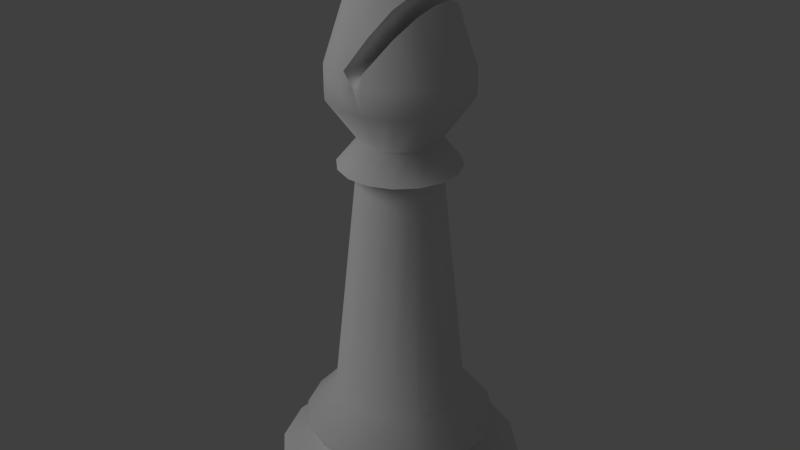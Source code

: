 # Source: bishop.blend  (saved by Blender 2.62.1; exported with 4.5.12 LTS)
import bpy
from mathutils import Matrix  # noqa: F401  (used for matrix-valued properties, if any)

bpy.ops.wm.read_factory_settings(use_empty=True)
scene = bpy.context.scene
scene.name = 'Scene'

# ---- collections
col_collection_1 = bpy.data.collections.new('Collection 1'); scene.collection.children.link(col_collection_1)

# ---- world
world_world = bpy.data.worlds.new('World'); scene.world = world_world
world_world.color = (0.05088, 0.05088, 0.05088)
world_world.use_sun_shadow = False
world_world.sun_shadow_jitter_overblur = 0.0
world_world.cycles.sampling_method = 'MANUAL'
world_world.cycles.sample_map_resolution = 256

# ---- lights
light_point = bpy.data.lights.new('Point', 'POINT')
light_point.transmission_factor = 0.0
light_point.energy = 100.0
light_point.shadow_buffer_clip_start = 0.5
light_point.shadow_soft_size = 1.0
light_point.shadow_maximum_resolution = 0.006
light_point.use_absolute_resolution = True
light_point.cycles.use_multiple_importance_sampling = False

# ---- meshes
me_bishop = bpy.data.meshes.new('Bishop')
me_bishop.from_pydata([(0.09219, 0.01834, 0.5904), (0.09219, -0.01834, 0.5904), (0.09219, -0.01834, 0.5561), (0.09219, 0.01834, 0.5561), (0.07815, -0.05222, 0.5904), (0.07815, -0.05222, 0.5561), (0.0513, -0.01021, 0.4984), (0.0513, 0.01021, 0.4984), (0.07815, 0.05222, 0.5904), (0.07815, 0.05222, 0.5561), (0.06531, 0.01299, 0.676), (0.06531, -0.01299, 0.676), (0.05222, -0.07816, 0.5904), (0.05222, -0.07815, 0.5561), (0.04349, -0.02906, 0.4984), (0.05723, -0.03824, 0.6691), (0.06173, -0.02164, 0.676), (0.08715, -0.01733, 0.1341), (0.08715, 0.01733, 0.1341), (0.04349, 0.02906, 0.4984), (0.05222, 0.07815, 0.5561), (0.05222, 0.07815, 0.5904), (0.05723, 0.03824, 0.6691), (0.06173, 0.02164, 0.676), (0.06324, 0.01258, 0.6784), (0.06324, -0.01258, 0.6784), (0.01834, -0.09219, 0.5904), (0.01834, -0.09219, 0.5561), (0.02906, -0.04349, 0.4984), (0.04235, -0.06338, 0.646), (0.07388, -0.04936, 0.1341), (0.1283, -0.02552, 0.08744), (0.1283, 0.02552, 0.08744), (0.07388, 0.04936, 0.1341), (0.02906, 0.04349, 0.4984), (0.04235, 0.06338, 0.646), (0.01834, 0.09219, 0.5561), (0.01834, 0.09219, 0.5904), (0.005103, -0.09219, 0.5904), (-0.01834, -0.09219, 0.5904), (-0.01834, -0.09219, 0.5561), (0.006562, -0.09219, 0.5904), (0.006053, -0.09219, 0.5896), (0.01021, -0.0513, 0.4984), (0.0173, -0.08696, 0.6071), (0.04936, -0.07388, 0.1341), (0.1088, -0.07268, 0.08744), (0.1088, 0.07268, 0.08744), (0.1277, -0.02541, 0.08351), (0.1277, 0.02541, 0.08351), (0.04937, 0.07388, 0.1341), (0.01021, 0.0513, 0.4984), (0.0173, 0.08696, 0.6071), (-0.01834, 0.09219, 0.5561), (-0.01834, 0.09219, 0.5904), (0.005103, 0.09219, 0.5904), (0.006562, 0.09219, 0.5904), (0.006053, 0.09219, 0.5896), (-0.05222, -0.07816, 0.5904), (-0.05222, -0.07815, 0.5561), (-0.01021, -0.0513, 0.4984), (-0.0117, -0.0878, 0.6044), (-0.013, -0.06532, 0.676), (0.01299, -0.06532, 0.676), (0.01489, -0.07485, 0.6457), (0.01733, -0.08715, 0.1341), (0.07268, -0.1088, 0.08744), (0.1083, -0.07236, 0.08351), (0.07268, 0.1088, 0.08744), (0.1083, 0.07236, 0.08351), (0.09902, -0.0197, 0.06066), (0.09902, 0.0197, 0.06066), (0.01733, 0.08715, 0.1341), (-0.01021, 0.0513, 0.4984), (-0.05222, 0.07815, 0.5561), (-0.05222, 0.07815, 0.5904), (-0.0117, 0.0878, 0.6044), (-0.01299, 0.06531, 0.676), (0.01299, 0.06531, 0.676), (0.01489, 0.07485, 0.6457), (-0.07816, -0.05222, 0.5904), (-0.07815, -0.05222, 0.5561), (-0.02906, -0.04349, 0.4984), (-0.037, -0.05537, 0.676), (-0.01733, -0.08715, 0.1341), (0.0, 0.0, 0.75), (0.03446, -0.05642, 0.676), (0.02552, -0.1283, 0.08744), (0.07236, -0.1083, 0.08351), (0.08394, -0.05609, 0.06066), (0.02552, 0.1283, 0.08744), (0.07236, 0.1083, 0.08351), (0.08394, 0.05609, 0.06066), (0.1012, -0.02014, 0.05317), (0.1012, 0.02014, 0.05317), (-0.01733, 0.08715, 0.1341), (-0.02906, 0.04349, 0.4984), (-0.07815, 0.05222, 0.5561), (-0.07816, 0.05222, 0.5904), (-0.037, 0.05537, 0.676), (0.03446, 0.05642, 0.676), (-0.09219, -0.01834, 0.5904), (-0.09219, -0.01834, 0.5561), (-0.04349, -0.02906, 0.4984), (-0.05538, -0.037, 0.676), (-0.04937, -0.07388, 0.1341), (-0.02552, -0.1283, 0.08744), (0.03589, -0.05372, 0.6783), (0.02541, -0.1277, 0.08351), (0.05609, -0.08394, 0.06066), (0.08583, -0.05735, 0.05317), (-0.02552, 0.1283, 0.08744), (0.02541, 0.1277, 0.08351), (0.05609, 0.08394, 0.06066), (0.08583, 0.05735, 0.05317), (0.1603, -0.03189, 0.03068), (0.1603, 0.03189, 0.03068), (-0.04936, 0.07388, 0.1341), (-0.04349, 0.02906, 0.4984), (-0.09219, 0.01834, 0.5561), (-0.09219, 0.01834, 0.5904), (-0.05538, 0.037, 0.676), (0.03589, 0.05371, 0.6783), (-0.0513, -0.01021, 0.4984), (-0.06532, -0.01299, 0.676), (-0.07388, -0.04936, 0.1341), (-0.07268, -0.1088, 0.08744), (-0.02541, -0.1277, 0.08351), (0.04413, -0.02949, 0.6911), (0.0197, -0.09902, 0.06066), (0.05735, -0.08583, 0.05317), (0.1359, -0.09082, 0.03068), (-0.07268, 0.1088, 0.08744), (-0.02541, 0.1277, 0.08351), (0.0197, 0.09902, 0.06066), (0.05735, 0.08583, 0.05317), (0.1359, 0.09082, 0.03068), (0.165, -0.03282, 0.0256), (0.165, 0.03282, 0.0256), (-0.07388, 0.04937, 0.1341), (-0.0513, 0.01021, 0.4984), (-0.06532, 0.01299, 0.676), (0.04413, 0.02949, 0.6911), (-0.08715, -0.01733, 0.1341), (-0.1088, -0.07268, 0.08744), (-0.07236, -0.1083, 0.08351), (-0.0197, -0.09902, 0.06066), (0.04748, -0.009446, 0.6962), (0.02014, -0.1012, 0.05317), (0.09082, -0.1359, 0.03068), (0.1399, -0.09346, 0.0256), (-0.1088, 0.07268, 0.08744), (-0.07236, 0.1083, 0.08351), (-0.0197, 0.09902, 0.06066), (0.02014, 0.1012, 0.05317), (0.09082, 0.1359, 0.03068), (0.1399, 0.09346, 0.0256), (0.165, 0.03282, 0.003613), (0.165, -0.03282, 0.003613), (-0.08715, 0.01733, 0.1341), (0.04748, 0.009443, 0.6962), (-0.1283, -0.02552, 0.08744), (-0.1083, -0.07236, 0.08351), (-0.05609, -0.08394, 0.06066), (-0.02014, -0.1012, 0.05317), (0.03189, -0.1603, 0.03068), (0.09346, -0.1399, 0.0256), (0.1399, -0.09346, 0.003613), (-0.1283, 0.02552, 0.08744), (-0.1083, 0.07236, 0.08351), (-0.05609, 0.08394, 0.06066), (-0.02014, 0.1012, 0.05317), (0.03189, 0.1603, 0.03068), (0.09347, 0.1399, 0.0256), (0.1399, 0.09346, 0.003613), (0.165, 0.03282, 0.0), (0.165, -0.03282, 0.0), (-0.1277, -0.02541, 0.08351), (-0.08394, -0.05609, 0.06066), (-0.05735, -0.08583, 0.05317), (-0.03189, -0.1603, 0.03068), (0.03282, -0.165, 0.0256), (0.09346, -0.1399, 0.003613), (0.1399, -0.09346, 0.0), (-0.1277, 0.02541, 0.08351), (-0.08394, 0.05609, 0.06066), (-0.05735, 0.08583, 0.05317), (-0.03189, 0.1603, 0.03068), (0.03282, 0.165, 0.0256), (0.09347, 0.1399, 0.003613), (0.1399, 0.09346, 0.0), (7.521e-08, 7.938e-08, 0.0), (-0.09902, -0.0197, 0.06066), (-0.08583, -0.05735, 0.05317), (-0.09082, -0.1359, 0.03068), (-0.03282, -0.165, 0.0256), (0.03282, -0.165, 0.003613), (0.09346, -0.1399, 0.0), (-0.09902, 0.0197, 0.06066), (-0.08583, 0.05735, 0.05317), (-0.09082, 0.1359, 0.03068), (-0.03282, 0.165, 0.0256), (0.03282, 0.165, 0.003613), (0.09347, 0.1399, 0.0), (-0.1012, -0.02014, 0.05317), (-0.1359, -0.09082, 0.03068), (-0.09347, -0.1399, 0.0256), (-0.03282, -0.165, 0.003613), (0.03282, -0.165, 0.0), (-0.1012, 0.02014, 0.05317), (-0.1359, 0.09082, 0.03068), (-0.09346, 0.1399, 0.0256), (-0.03282, 0.165, 0.003613), (0.03282, 0.165, 0.0), (-0.1603, -0.03189, 0.03068), (-0.1399, -0.09346, 0.0256), (-0.09347, -0.1399, 0.003613), (-0.03282, -0.165, 0.0), (-0.1603, 0.03189, 0.03068), (-0.1399, 0.09347, 0.0256), (-0.09346, 0.1399, 0.003613), (-0.03282, 0.165, 0.0), (-0.165, -0.03282, 0.0256), (-0.1399, -0.09346, 0.003613), (-0.09347, -0.1399, 0.0), (-0.165, 0.03282, 0.0256), (-0.1399, 0.09347, 0.003613), (-0.09346, 0.1399, 0.0), (-0.165, -0.03282, 0.003613), (-0.1399, -0.09346, 0.0), (-0.165, 0.03282, 0.003613), (-0.1399, 0.09347, 0.0), (-0.165, -0.03282, 0.0), (-0.165, 0.03282, 0.0), (0.01136, -0.01785, 0.7217), (-0.01286, 0.0184, 0.7208), (0.01522, -0.003139, 0.7288), (0.01136, 0.01785, 0.7217), (-0.004879, -0.0217, 0.7208), (-0.01896, 0.01229, 0.7208), (-0.01896, -0.01229, 0.7208), (0.0141, -0.0098, 0.7267), (0.01522, 0.003138, 0.7288), (0.0141, 0.009799, 0.7267), (0.003755, 0.0217, 0.7208), (-0.02227, 0.004316, 0.7208), (0.003755, -0.0217, 0.7208), (-0.01286, -0.0184, 0.7208), (-0.004879, 0.0217, 0.7208), (-0.02227, -0.004318, 0.7208), (-0.02729, -0.02033, 0.7354), (-0.02729, 0.02033, 0.7354), (0.02286, 0.02951, 0.7358), (-0.01719, -0.03042, 0.7354), (0.01028, -0.03589, 0.7354), (0.01028, 0.03589, 0.7354), (-0.004001, -0.03589, 0.7354), (0.02739, 0.0162, 0.7384), (0.02922, 0.005189, 0.7394), (0.02739, -0.0162, 0.7384), (-0.03275, -0.007138, 0.7354), (-0.03275, 0.007138, 0.7354), (0.02922, -0.005189, 0.7394), (-0.01719, 0.03042, 0.7354), (0.02286, -0.02951, 0.7358), (-0.004001, 0.03589, 0.7354), (-0.01579, -0.07941, 0.4636), (-0.07941, 0.01579, 0.4636), (0.06732, 0.04498, 0.4636), (0.04498, 0.06732, 0.4636), (-0.06732, 0.04498, 0.4636), (0.04498, -0.06732, 0.4636), (0.07941, 0.01579, 0.4636), (0.01579, -0.07941, 0.4636), (0.01579, 0.07941, 0.4636), (0.06732, -0.04498, 0.4636), (-0.04498, 0.06732, 0.4636), (-0.06732, -0.04498, 0.4636), (-0.01579, 0.07941, 0.4636), (-0.04498, -0.06732, 0.4636), (0.07941, -0.01579, 0.4636), (-0.07941, -0.01579, 0.4636), (-0.04548, -0.03039, 0.4636), (-0.03039, 0.04548, 0.4636), (0.04548, -0.03039, 0.4636), (0.01067, 0.05364, 0.4636), (-0.05364, -0.01067, 0.4636), (0.05364, -0.01067, 0.4636), (-0.03039, -0.04548, 0.4636), (-0.01067, 0.05364, 0.4636), (0.03039, 0.04548, 0.4636), (0.04548, 0.03039, 0.4636), (-0.05364, 0.01067, 0.4636), (-0.01067, -0.05364, 0.4636), (0.01067, -0.05364, 0.4636), (0.05364, 0.01067, 0.4636), (0.03039, -0.04548, 0.4636), (-0.04548, 0.03039, 0.4636)], [], [(232, 228, 230, 233), (12, 26, 27, 13), (1, 4, 5, 2), (2, 3, 0, 1), (39, 58, 59, 40), (233, 231, 191, 232), (14, 28, 271, 275), (26, 41, 42, 27), (98, 97, 119, 120), (101, 102, 81, 80), (114, 136, 155, 135), (120, 119, 102, 101), (30, 17, 287, 284), (21, 20, 36, 37), (56, 57, 42, 44), (54, 53, 74, 75), (61, 42, 57, 55), (115, 116, 94, 93), (176, 158, 167, 183), (9, 3, 7, 19), (3, 9, 8, 0), (109, 130, 110, 89), (217, 207, 216, 224), (197, 182, 196, 208), (183, 167, 182, 197), (277, 103, 123, 281), (233, 230, 226, 231), (229, 223, 228, 232), (224, 216, 223, 229), (195, 180, 194, 206), (213, 202, 189, 203), (227, 220, 212, 221), (231, 226, 220, 227), (4, 12, 13, 5), (20, 21, 8, 9), (28, 43, 273, 271), (174, 190, 203, 189), (103, 82, 59, 81), (50, 72, 285, 290), (17, 18, 295, 287), (288, 105, 84, 293), (279, 82, 103, 277), (13, 27, 43, 28), (14, 6, 2, 5), (6, 7, 3, 2), (193, 179, 163, 178), (102, 123, 103, 81), (82, 60, 40, 59), (60, 43, 27, 40), (74, 96, 118, 97), (119, 140, 123, 102), (212, 201, 188, 202), (97, 118, 140, 119), (167, 150, 166, 182), (71, 94, 114, 92), (20, 34, 51, 36), (36, 51, 73, 53), (113, 92, 114, 135), (148, 130, 109, 129), (110, 93, 70, 89), (93, 94, 71, 70), (172, 187, 171, 154), (204, 193, 178, 192), (164, 146, 163, 179), (148, 129, 146, 164), (159, 143, 286, 292), (153, 171, 186, 170), (209, 198, 185, 199), (209, 204, 192, 198), (28, 14, 5, 13), (216, 206, 215, 223), (135, 154, 134, 113), (154, 171, 153, 134), (214, 204, 209, 218), (269, 34, 19, 268), (268, 19, 7, 272), (84, 65, 294, 293), (96, 73, 278, 276), (139, 159, 292, 297), (156, 173, 155, 136), (72, 95, 289, 285), (131, 150, 137, 115), (117, 139, 297, 283), (58, 80, 81, 59), (138, 116, 115, 137), (57, 56, 37, 36), (215, 206, 194, 205), (180, 195, 181, 165), (181, 166, 149, 165), (175, 157, 158, 176), (200, 211, 219, 210), (222, 214, 218, 225), (222, 215, 205, 214), (173, 188, 172, 155), (187, 201, 211, 200), (75, 74, 97, 98), (172, 188, 201, 187), (170, 186, 199, 185), (158, 137, 150, 167), (188, 173, 189, 202), (136, 114, 94, 116), (173, 156, 174, 189), (181, 195, 207, 196), (150, 131, 149, 166), (182, 166, 181, 196), (207, 195, 206, 216), (174, 156, 138, 157), (53, 73, 96, 74), (220, 211, 201, 212), (165, 148, 164, 180), (230, 225, 219, 226), (219, 211, 220, 226), (138, 156, 136, 116), (157, 138, 137, 158), (131, 115, 93, 110), (71, 92, 69, 49), (228, 222, 225, 230), (225, 218, 210, 219), (194, 180, 164, 179), (165, 149, 130, 148), (149, 131, 110, 130), (223, 215, 222, 228), (210, 218, 209, 199), (205, 193, 204, 214), (194, 179, 193, 205), (208, 196, 207, 217), (172, 154, 135, 155), (187, 200, 186, 171), (200, 210, 199, 186), (48, 49, 32, 31), (67, 48, 31, 46), (88, 67, 46, 66), (88, 66, 87, 108), (108, 87, 106, 127), (126, 145, 127, 106), (145, 126, 144, 162), (162, 144, 161, 177), (184, 177, 161, 168), (151, 169, 184, 168), (169, 151, 132, 152), (152, 132, 111, 133), (133, 111, 90, 112), (91, 112, 90, 68), (91, 68, 47, 69), (47, 33, 18, 32), (69, 47, 32, 49), (70, 71, 49, 48), (70, 48, 67, 89), (89, 67, 88, 109), (129, 109, 88, 108), (146, 129, 108, 127), (146, 127, 145, 163), (178, 163, 145, 162), (192, 178, 162, 177), (198, 192, 177, 184), (185, 198, 184, 169), (185, 169, 152, 170), (153, 170, 152, 133), (153, 133, 112, 134), (113, 134, 112, 91), (92, 113, 91, 69), (33, 47, 68, 50), (46, 30, 45, 66), (87, 65, 84, 106), (126, 106, 84, 105), (132, 117, 95, 111), (151, 168, 159, 139), (32, 18, 17, 31), (87, 66, 45, 65), (144, 125, 143, 161), (161, 143, 159, 168), (132, 151, 139, 117), (126, 105, 125, 144), (68, 90, 72, 50), (90, 111, 95, 72), (46, 31, 17, 30), (10, 24, 25, 11), (176, 183, 191, 175), (231, 227, 191), (229, 232, 191, 224), (190, 175, 191), (15, 4, 1, 11), (190, 191, 213, 203), (0, 8, 22, 10), (217, 224, 191, 208), (256, 254, 85), (252, 255, 85, 257), (259, 262, 85), (16, 11, 25), (262, 258, 85), (64, 63, 62, 61), (258, 257, 85), (10, 23, 24), (221, 212, 202, 213), (255, 265, 85), (265, 263, 85), (263, 251, 85), (251, 261, 85), (261, 260, 85), (260, 250, 85), (250, 253, 85), (253, 256, 85), (4, 15, 29, 12), (62, 39, 61), (39, 38, 61), (41, 26, 44), (10, 11, 1, 0), (8, 21, 35, 22), (79, 76, 77, 78), (121, 99, 75, 98), (76, 54, 77), (76, 55, 54), (52, 37, 56), (101, 124, 141, 120), (58, 83, 104, 80), (157, 175, 190, 174), (80, 104, 124, 101), (99, 77, 54, 75), (98, 120, 141, 121), (39, 62, 83, 58), (23, 52, 56, 44), (9, 19, 34, 20), (12, 29, 44, 26), (53, 54, 55, 36), (63, 64, 86), (52, 35, 21, 37), (79, 78, 100), (79, 100, 86, 64), (128, 122, 142), (147, 142, 160), (86, 122, 107), (79, 64, 61, 76), (62, 63, 246, 238), (23, 16, 25), (25, 24, 23), (52, 23, 35), (16, 29, 15), (197, 208, 191, 183), (23, 22, 35), (254, 264, 259, 85), (42, 61, 38), (221, 213, 191, 227), (55, 76, 61), (234, 107, 128, 241), (241, 128, 147, 236), (236, 147, 160, 242), (160, 142, 243, 242), (142, 122, 237, 243), (122, 78, 244, 237), (244, 78, 77, 248), (248, 77, 99, 235), (235, 99, 121, 239), (239, 121, 141, 245), (141, 124, 249, 245), (124, 104, 240, 249), (104, 83, 247, 240), (83, 62, 238, 247), (63, 107, 234, 246), (235, 239, 251, 263), (244, 248, 265, 255), (257, 243, 237, 252), (254, 246, 234, 264), (241, 236, 262, 259), (239, 245, 261, 251), (248, 235, 263, 265), (250, 240, 247, 253), (260, 249, 240, 250), (256, 238, 246, 254), (237, 244, 255, 252), (262, 236, 242, 258), (245, 249, 260, 261), (253, 247, 238, 256), (258, 242, 243, 257), (234, 241, 259, 264), (65, 45, 296, 294), (6, 14, 275, 280), (60, 82, 279, 266), (272, 7, 6, 280), (286, 143, 125, 282), (274, 51, 34, 269), (281, 123, 140, 267), (43, 60, 266, 273), (18, 33, 291, 295), (125, 105, 288, 282), (291, 33, 50, 290), (140, 118, 270, 267), (73, 51, 274, 278), (95, 117, 283, 289), (45, 30, 284, 296), (118, 96, 276, 270), (268, 272, 295, 291), (36, 55, 57), (277, 281, 286, 282), (272, 280, 287, 295), (297, 270, 276, 283), (274, 269, 290, 285), (279, 277, 282, 288), (289, 278, 274, 285), (287, 280, 275, 284), (292, 267, 270, 297), (283, 276, 278, 289), (296, 271, 273, 294), (281, 267, 292, 286), (293, 266, 279, 288), (275, 271, 296, 284), (269, 268, 291, 290), (294, 273, 266, 293), (38, 27, 42), (15, 11, 16), (10, 22, 23), (122, 128, 107), (142, 147, 128), (122, 86, 100), (16, 23, 44), (29, 16, 44), (44, 42, 41), (78, 122, 100), (107, 63, 86), (38, 39, 40, 27)])
me_bishop.polygons.foreach_set('use_smooth', [True] * 319)
_k = set([(15, 16), (15, 29), (16, 25), (22, 23), (22, 35), (23, 24), (24, 25), (29, 44), (35, 52), (38, 61), (41, 44), (48, 49), (48, 67), (49, 69), (61, 64), (64, 86), (67, 88), (69, 91), (79, 100), (86, 107), (88, 108), (91, 112), (100, 122), (107, 128), (108, 127), (112, 133), (122, 142), (127, 145), (128, 147), (133, 152), (142, 160), (145, 162), (147, 160), (152, 169), (162, 177), (169, 184), (175, 176), (175, 190), (176, 183), (177, 184), (183, 197), (190, 203), (197, 208), (203, 213), (208, 217), (213, 221), (217, 224), (221, 227), (224, 229), (227, 231), (229, 232), (231, 233), (232, 233), (234, 241), (234, 246), (235, 239), (235, 248), (236, 241), (236, 242), (237, 243), (237, 244), (238, 246), (238, 247), (239, 245), (240, 247), (240, 249), (242, 243), (244, 248), (245, 249), (266, 273), (266, 279), (267, 270), (267, 281), (268, 269), (268, 272), (269, 274), (270, 276), (271, 273), (271, 275), (272, 280), (274, 278), (275, 280), (276, 278), (277, 279), (277, 281), (282, 286), (282, 288), (283, 289), (283, 297), (284, 287), (284, 296), (285, 289), (285, 290), (286, 292), (287, 295), (288, 293), (290, 291), (291, 295), (292, 297), (293, 294), (294, 296)])
me_bishop.attributes.new('sharp_edge', 'BOOLEAN', 'EDGE').data.foreach_set('value', [ (min(e.vertices), max(e.vertices)) in _k for e in me_bishop.edges])
_uv = me_bishop.uv_layers.new(name='UVMap')
_uv.uv.foreach_set('vector', [0.9636, 0.2165, 0.9602, 0.2165, 0.96, 0.15, 0.9634, 0.15, 0.8585, 0.7429, 0.8264, 0.7299, 0.8381, 0.6973, 0.8701, 0.7103, 0.07114, 0.7777, 0.03792, 0.7868, 0.02639, 0.7546, 0.05961, 0.7455, 0.05961, 0.7455, 0.09461, 0.733, 0.1061, 0.7652, 0.07114, 0.7777, 0.7914, 0.7174, 0.7587, 0.7074, 0.7704, 0.6748, 0.8031, 0.6848, 0.2005, 0.3345, 0.134, 0.3345, 0.1673, 0.1673, 0.262, 0.309, 0.3476, 0.7575, 0.3348, 0.7428, 0.3659, 0.7188, 0.3857, 0.7415, 0.8264, 0.7299, 0.8152, 0.7259, 0.815, 0.7249, 0.8381, 0.6973, 0.4196, 0.7771, 0.4114, 0.7461, 0.4431, 0.7319, 0.4514, 0.763, 0.4873, 0.7534, 0.479, 0.7223, 0.5136, 0.7188, 0.5219, 0.7498, 0.5209, 0.2209, 0.5763, 0.255, 0.5361, 0.3006, 0.4955, 0.2497, 0.4514, 0.763, 0.4431, 0.7319, 0.479, 0.7223, 0.4873, 0.7534, 0.0, 0.3348, 0.03248, 0.3372, 0.04022, 0.6592, 0.02023, 0.6577, 0.8585, 0.4386, 0.8701, 0.4712, 0.8381, 0.4843, 0.8264, 0.4517, 0.9985, 0.5908, 0.9994, 0.5908, 1.0, 0.7777, 0.9793, 0.7724, 0.7914, 0.4642, 0.8031, 0.4967, 0.7704, 0.5067, 0.7587, 0.4741, 0.2183, 0.7352, 0.2413, 0.7308, 0.2407, 0.9177, 0.2395, 0.9177, 0.5984, 0.1307, 0.5982, 0.1954, 0.5348, 0.1833, 0.5349, 0.1424, 0.9722, 0.4627, 0.9686, 0.4627, 0.9731, 0.4012, 0.9767, 0.4012, 0.1261, 0.7189, 0.09461, 0.733, 0.06492, 0.6744, 0.08242, 0.6666, 0.09461, 0.733, 0.1261, 0.7189, 0.1376, 0.7512, 0.1061, 0.7652, 0.98, 0.5603, 0.9877, 0.5614, 0.9852, 0.5908, 0.9775, 0.589, 0.998, 0.1492, 0.9943, 0.1491, 0.9916, 0.08803, 0.9952, 0.08804, 0.995, 0.2775, 0.9913, 0.2775, 0.9942, 0.2157, 0.9979, 0.2157, 0.9897, 0.3252, 0.986, 0.3252, 0.9913, 0.2775, 0.995, 0.2775, 0.9421, 0.5681, 0.9002, 0.5521, 0.9032, 0.533, 0.9467, 0.5385, 0.9634, 0.15, 0.96, 0.15, 0.95, 0.08856, 0.9534, 0.08855, 0.954, 0.278, 0.9506, 0.278, 0.9602, 0.2165, 0.9636, 0.2165, 0.9952, 0.08804, 0.9916, 0.08803, 0.9865, 0.04165, 0.9901, 0.04166, 0.9722, 0.1491, 0.9665, 0.1501, 0.9639, 0.09069, 0.9695, 0.08797, 0.151, 0.444, 0.1474, 0.444, 0.1445, 0.3822, 0.1481, 0.3822, 0.1484, 0.5717, 0.1447, 0.5717, 0.1475, 0.5106, 0.1511, 0.5106, 0.1432, 0.6181, 0.1396, 0.6181, 0.1447, 0.5717, 0.1484, 0.5717, 0.8826, 0.7546, 0.8585, 0.7429, 0.8701, 0.7103, 0.8943, 0.722, 0.8701, 0.4712, 0.8585, 0.4386, 0.8826, 0.4269, 0.8943, 0.4595, 0.8667, 0.6516, 0.8489, 0.6443, 0.8668, 0.6101, 0.8943, 0.6214, 0.1392, 0.3345, 0.1428, 0.3345, 0.1481, 0.3822, 0.1445, 0.3822, 0.2006, 0.8395, 0.2153, 0.8541, 0.1919, 0.8893, 0.1655, 0.8631, 0.3094, 0.671, 0.2768, 0.6737, 0.2572, 0.3385, 0.2772, 0.3368, 0.03248, 0.3372, 0.06762, 0.3371, 0.06185, 0.6591, 0.04022, 0.6592, 0.6145, 0.7169, 0.6082, 0.3813, 0.6405, 0.381, 0.6344, 0.7167, 0.9335, 0.5908, 0.8946, 0.5667, 0.9002, 0.5521, 0.9421, 0.5681, 0.8701, 0.7103, 0.8381, 0.6973, 0.8489, 0.6443, 0.8667, 0.6516, 0.02695, 0.6865, 0.04544, 0.6814, 0.05961, 0.7455, 0.02639, 0.7546, 0.04544, 0.6814, 0.06492, 0.6744, 0.09461, 0.733, 0.05961, 0.7455, 0.8831, 0.2416, 0.872, 0.2706, 0.8645, 0.2687, 0.8753, 0.2404, 0.1512, 0.8288, 0.1926, 0.8204, 0.2006, 0.8395, 0.1655, 0.8631, 0.8112, 0.6318, 0.8294, 0.6374, 0.8031, 0.6848, 0.7704, 0.6748, 0.8294, 0.6374, 0.8489, 0.6443, 0.8381, 0.6973, 0.8031, 0.6848, 0.1914, 0.7308, 0.215, 0.7659, 0.2004, 0.7806, 0.1652, 0.7572, 0.1511, 0.7916, 0.1926, 0.7997, 0.1926, 0.8204, 0.1512, 0.8288, 0.1475, 0.5106, 0.1253, 0.5106, 0.1252, 0.4441, 0.1474, 0.444, 0.1652, 0.7572, 0.2004, 0.7806, 0.1926, 0.7997, 0.1511, 0.7916, 0.986, 0.3252, 0.9639, 0.3251, 0.9692, 0.2774, 0.9913, 0.2775, 0.711, 0.7997, 0.7181, 0.8001, 0.7211, 0.8378, 0.714, 0.8366, 0.8701, 0.4712, 0.8667, 0.5299, 0.8489, 0.5372, 0.8381, 0.4843, 0.8381, 0.4843, 0.8489, 0.5372, 0.8294, 0.5442, 0.8031, 0.4967, 0.7247, 0.752, 0.7222, 0.7233, 0.73, 0.7215, 0.7325, 0.7509, 0.9886, 0.5235, 0.9877, 0.5614, 0.98, 0.5603, 0.9808, 0.5232, 0.7207, 0.7215, 0.718, 0.7593, 0.7109, 0.7597, 0.7136, 0.7228, 0.718, 0.7593, 0.7181, 0.8001, 0.711, 0.7997, 0.7109, 0.7597, 0.4836, 0.3252, 0.4268, 0.325, 0.4265, 0.2651, 0.4624, 0.2653, 0.889, 0.2039, 0.8831, 0.2416, 0.8753, 0.2404, 0.8811, 0.2035, 0.9877, 0.4826, 0.9799, 0.4833, 0.9773, 0.4467, 0.9851, 0.4452, 0.9886, 0.5235, 0.9808, 0.5232, 0.9799, 0.4833, 0.9877, 0.4826, 0.4332, 0.3989, 0.4675, 0.3914, 0.5294, 0.7068, 0.5082, 0.7114, 0.7246, 0.829, 0.7324, 0.8297, 0.7298, 0.8671, 0.7221, 0.8656, 0.8888, 0.1631, 0.881, 0.1636, 0.875, 0.1267, 0.8827, 0.1254, 0.8888, 0.1631, 0.889, 0.2039, 0.8811, 0.2035, 0.881, 0.1636, 0.01226, 0.6889, 0.02695, 0.6865, 0.02639, 0.7546, 0.0, 0.7589, 0.9916, 0.08803, 0.9695, 0.08797, 0.9643, 0.04158, 0.9865, 0.04165, 0.7325, 0.7509, 0.7333, 0.7889, 0.7255, 0.7891, 0.7247, 0.752, 0.7333, 0.7889, 0.7324, 0.8297, 0.7246, 0.829, 0.7255, 0.7891, 0.9331, 0.2157, 0.889, 0.2039, 0.8888, 0.1631, 0.9329, 0.151, 0.3655, 0.8552, 0.3345, 0.831, 0.3474, 0.8164, 0.3854, 0.8327, 0.3854, 0.8327, 0.3474, 0.8164, 0.3544, 0.7973, 0.3963, 0.8031, 0.6405, 0.381, 0.6756, 0.3824, 0.656, 0.7176, 0.6344, 0.7167, 0.8112, 0.5497, 0.8294, 0.5442, 0.8366, 0.5822, 0.8084, 0.5908, 0.4025, 0.4108, 0.4332, 0.3989, 0.5082, 0.7114, 0.4894, 0.7188, 0.5823, 0.2577, 0.5409, 0.3047, 0.5361, 0.3006, 0.5763, 0.255, 0.2768, 0.6737, 0.2417, 0.675, 0.2355, 0.3393, 0.2572, 0.3385, 0.5769, 0.07092, 0.5829, 0.06825, 0.605, 0.1298, 0.5984, 0.1307, 0.2094, 0.6748, 0.1848, 0.673, 0.2005, 0.338, 0.2157, 0.3392, 0.7587, 0.7074, 0.7333, 0.7015, 0.745, 0.6689, 0.7704, 0.6748, 0.6048, 0.1963, 0.5982, 0.1954, 0.5984, 0.1307, 0.605, 0.1298, 0.815, 0.4566, 0.8152, 0.4557, 0.8264, 0.4517, 0.8381, 0.4843, 0.9301, 0.2781, 0.9121, 0.3252, 0.9063, 0.3212, 0.9237, 0.2754, 0.9665, 0.1501, 0.9722, 0.1491, 0.9721, 0.2156, 0.9664, 0.2147, 0.9721, 0.2156, 0.9692, 0.2774, 0.9636, 0.2748, 0.9664, 0.2147, 0.9724, 0.5292, 0.9688, 0.5292, 0.9686, 0.4627, 0.9722, 0.4627, 0.9054, 0.04566, 0.9112, 0.04163, 0.9295, 0.08863, 0.9232, 0.09133, 0.9397, 0.2166, 0.9331, 0.2157, 0.9329, 0.151, 0.9395, 0.1501, 0.9397, 0.2166, 0.9301, 0.2781, 0.9237, 0.2754, 0.9331, 0.2157, 0.1223, 0.3823, 0.1252, 0.4441, 0.1196, 0.445, 0.1167, 0.3849, 0.1197, 0.5097, 0.1253, 0.5106, 0.1226, 0.5718, 0.117, 0.569, 0.7587, 0.4741, 0.7704, 0.5067, 0.745, 0.5127, 0.7333, 0.4801, 0.1196, 0.445, 0.1252, 0.4441, 0.1253, 0.5106, 0.1197, 0.5097, 0.864, 0.09848, 0.8715, 0.09654, 0.8827, 0.1254, 0.875, 0.1267, 0.9686, 0.4627, 0.9467, 0.4628, 0.9512, 0.4013, 0.9731, 0.4012, 0.1252, 0.4441, 0.1223, 0.3823, 0.1445, 0.3822, 0.1474, 0.444, 0.5763, 0.255, 0.5209, 0.2209, 0.5348, 0.1833, 0.5982, 0.1954, 0.1223, 0.3823, 0.117, 0.3346, 0.1392, 0.3345, 0.1445, 0.3822, 0.9721, 0.2156, 0.9722, 0.1491, 0.9943, 0.1491, 0.9942, 0.2157, 0.5829, 0.06825, 0.5769, 0.07092, 0.5369, 0.02508, 0.5417, 0.02108, 0.9913, 0.2775, 0.9692, 0.2774, 0.9721, 0.2156, 0.9942, 0.2157, 0.9943, 0.1491, 0.9722, 0.1491, 0.9695, 0.08797, 0.9916, 0.08803, 0.9737, 0.5907, 0.9518, 0.5908, 0.9469, 0.5293, 0.9688, 0.5292, 0.8031, 0.4967, 0.8294, 0.5442, 0.8112, 0.5497, 0.7704, 0.5067, 0.1447, 0.5717, 0.1226, 0.5718, 0.1253, 0.5106, 0.1475, 0.5106, 0.4846, 0.0001741, 0.463, 0.06, 0.4272, 0.05989, 0.4278, 0.0, 0.96, 0.15, 0.9395, 0.1501, 0.9295, 0.08863, 0.95, 0.08856, 0.1174, 0.6181, 0.1226, 0.5718, 0.1447, 0.5717, 0.1396, 0.6181, 0.6048, 0.1963, 0.5823, 0.2577, 0.5763, 0.255, 0.5982, 0.1954, 0.9688, 0.5292, 0.9469, 0.5293, 0.9467, 0.4628, 0.9686, 0.4627, 0.5769, 0.07092, 0.5984, 0.1307, 0.5349, 0.1424, 0.5213, 0.1047, 0.6494, 0.1389, 0.6342, 0.1758, 0.605, 0.17, 0.6248, 0.1224, 0.9602, 0.2165, 0.9397, 0.2166, 0.9395, 0.1501, 0.96, 0.15, 0.9395, 0.1501, 0.9329, 0.151, 0.9232, 0.09133, 0.9295, 0.08863, 0.3753, 0.02458, 0.4278, 0.0, 0.4272, 0.05989, 0.394, 0.07541, 0.4846, 0.0001741, 0.5369, 0.02508, 0.496, 0.07572, 0.463, 0.06, 0.5369, 0.02508, 0.5769, 0.07092, 0.5213, 0.1047, 0.496, 0.07572, 0.9506, 0.278, 0.9301, 0.2781, 0.9397, 0.2166, 0.9602, 0.2165, 0.9232, 0.09133, 0.9329, 0.151, 0.8888, 0.1631, 0.8827, 0.1254, 0.9237, 0.2754, 0.8831, 0.2416, 0.889, 0.2039, 0.9331, 0.2157, 0.3753, 0.02458, 0.394, 0.07541, 0.3686, 0.1042, 0.3351, 0.07018, 0.9979, 0.2157, 0.9942, 0.2157, 0.9943, 0.1491, 0.998, 0.1492, 0.4836, 0.3252, 0.4624, 0.2653, 0.4955, 0.2497, 0.5361, 0.3006, 0.4268, 0.325, 0.3745, 0.3001, 0.3935, 0.2494, 0.4265, 0.2651, 0.3745, 0.3001, 0.3345, 0.2543, 0.3682, 0.2205, 0.3935, 0.2494, 0.1041, 0.419, 0.1043, 0.4705, 0.1002, 0.4707, 0.1001, 0.4189, 0.1076, 0.3714, 0.1041, 0.419, 0.1001, 0.4189, 0.1036, 0.3711, 0.1142, 0.335, 0.1076, 0.3714, 0.1036, 0.3711, 0.1102, 0.3345, 0.7332, 0.3312, 0.7333, 0.3351, 0.6854, 0.3311, 0.6854, 0.3272, 0.6854, 0.3272, 0.6854, 0.3311, 0.6337, 0.3291, 0.634, 0.3252, 0.5861, 0.3295, 0.5866, 0.3256, 0.634, 0.3252, 0.6337, 0.3291, 0.5866, 0.3256, 0.5861, 0.3295, 0.5499, 0.3322, 0.5506, 0.3282, 0.5101, 0.3252, 0.5112, 0.3286, 0.4629, 0.3313, 0.462, 0.3279, 0.4117, 0.3389, 0.462, 0.3279, 0.4629, 0.3313, 0.4123, 0.3423, 0.3672, 0.36, 0.3668, 0.3565, 0.4117, 0.3389, 0.4123, 0.3423, 0.1517, 0.7278, 0.1511, 0.7239, 0.1873, 0.7266, 0.1878, 0.7305, 0.1878, 0.7305, 0.1873, 0.7266, 0.2349, 0.7269, 0.2351, 0.7308, 0.2351, 0.7308, 0.2349, 0.7269, 0.2865, 0.725, 0.2866, 0.7289, 0.3343, 0.7248, 0.2866, 0.7289, 0.2865, 0.725, 0.3345, 0.7209, 0.1149, 0.5545, 0.1109, 0.555, 0.104, 0.5184, 0.1081, 0.5181, 0.3168, 0.9149, 0.2632, 0.8911, 0.2751, 0.8586, 0.3343, 0.8671, 0.1081, 0.5181, 0.104, 0.5184, 0.1002, 0.4707, 0.1043, 0.4705, 0.6777, 0.1106, 0.6494, 0.1389, 0.6248, 0.1224, 0.6612, 0.08596, 0.6777, 0.1106, 0.6612, 0.08596, 0.7088, 0.06625, 0.7146, 0.09536, 0.7146, 0.09536, 0.7088, 0.06625, 0.7603, 0.06625, 0.7545, 0.09536, 0.7914, 0.1106, 0.7545, 0.09536, 0.7603, 0.06625, 0.8079, 0.08596, 0.8196, 0.1389, 0.7914, 0.1106, 0.8079, 0.08596, 0.8443, 0.1224, 0.8196, 0.1389, 0.8443, 0.1224, 0.864, 0.17, 0.8349, 0.1758, 0.8349, 0.2157, 0.8349, 0.1758, 0.864, 0.17, 0.864, 0.2215, 0.8196, 0.2526, 0.8349, 0.2157, 0.864, 0.2215, 0.8443, 0.2691, 0.7914, 0.2808, 0.8196, 0.2526, 0.8443, 0.2691, 0.8079, 0.3055, 0.7545, 0.2961, 0.7914, 0.2808, 0.8079, 0.3055, 0.7603, 0.3252, 0.7545, 0.2961, 0.7603, 0.3252, 0.7088, 0.3252, 0.7146, 0.2961, 0.6777, 0.2808, 0.7146, 0.2961, 0.7088, 0.3252, 0.6612, 0.3055, 0.6777, 0.2808, 0.6612, 0.3055, 0.6248, 0.2691, 0.6494, 0.2526, 0.6342, 0.2157, 0.6494, 0.2526, 0.6248, 0.2691, 0.605, 0.2215, 0.6342, 0.1758, 0.6342, 0.2157, 0.605, 0.2215, 0.605, 0.17, 0.2632, 0.8911, 0.3168, 0.9149, 0.2846, 0.9513, 0.2413, 0.9158, 0.3173, 0.7675, 0.2635, 0.791, 0.2418, 0.7661, 0.2853, 0.7308, 0.6854, 0.3311, 0.6756, 0.3824, 0.6405, 0.381, 0.6337, 0.3291, 0.5861, 0.3295, 0.6337, 0.3291, 0.6405, 0.381, 0.6082, 0.3813, 0.1873, 0.7266, 0.2094, 0.6748, 0.2417, 0.675, 0.2349, 0.7269, 0.3672, 0.36, 0.4123, 0.3423, 0.4332, 0.3989, 0.4025, 0.4108, 0.3343, 0.8671, 0.2751, 0.8586, 0.2752, 0.8235, 0.3345, 0.8154, 0.6854, 0.3311, 0.7333, 0.3351, 0.7082, 0.3851, 0.6756, 0.3824, 0.5112, 0.3286, 0.5003, 0.3895, 0.4675, 0.3914, 0.4629, 0.3313, 0.4629, 0.3313, 0.4675, 0.3914, 0.4332, 0.3989, 0.4123, 0.3423, 0.3345, 0.3815, 0.3672, 0.36, 0.4025, 0.4108, 0.3803, 0.4255, 0.5499, 0.3345, 0.5266, 0.3936, 0.5003, 0.3895, 0.5112, 0.3286, 0.3345, 0.7209, 0.2865, 0.725, 0.2768, 0.6737, 0.3094, 0.671, 0.2865, 0.725, 0.2349, 0.7269, 0.2417, 0.675, 0.2768, 0.6737, 0.3173, 0.7675, 0.3345, 0.8154, 0.2752, 0.8235, 0.2635, 0.791, 0.6398, 0.03509, 0.6368, 0.03468, 0.6367, 0.009181, 0.6397, 0.008754, 0.134, 1.51e-08, 0.2005, 0.0, 0.1673, 0.1673, 0.07251, 0.02546, 0.134, 0.3345, 0.07251, 0.309, 0.1673, 0.1673, 0.309, 0.262, 0.262, 0.309, 0.1673, 0.1673, 0.3345, 0.2005, 0.02546, 0.07251, 0.07251, 0.02546, 0.1673, 0.1673, 0.07632, 0.8521, 0.03792, 0.7868, 0.07114, 0.7777, 0.1033, 0.8515, 0.02546, 0.07251, 0.1673, 0.1673, 0.0, 0.2005, 1.208e-07, 0.134, 0.1061, 0.7652, 0.1376, 0.7512, 0.1493, 0.826, 0.1281, 0.8426, 0.3345, 0.134, 0.3345, 0.2005, 0.1673, 0.1673, 0.309, 0.07251, 0.3686, 0.8553, 0.3813, 0.8552, 0.3652, 0.8917, 0.3925, 0.9215, 0.3816, 0.928, 0.3652, 0.8917, 0.3953, 0.908, 0.3952, 0.8752, 0.3964, 0.8863, 0.3652, 0.8917, 0.6365, 0.0, 0.6397, 0.008754, 0.6367, 0.009181, 0.3964, 0.8863, 0.3964, 0.8968, 0.3652, 0.8917, 0.804, 0.783, 0.7916, 0.8122, 0.7668, 0.8034, 0.7929, 0.7334, 0.3964, 0.8968, 0.3953, 0.908, 0.3652, 0.8917, 0.6398, 0.03509, 0.6366, 0.04387, 0.6368, 0.03468, 0.1511, 0.5106, 0.1475, 0.5106, 0.1474, 0.444, 0.151, 0.444, 0.3816, 0.928, 0.3689, 0.928, 0.3652, 0.8917, 0.3689, 0.928, 0.3571, 0.9225, 0.3652, 0.8917, 0.3571, 0.9225, 0.3481, 0.9123, 0.3652, 0.8917, 0.605, 0.02663, 0.6139, 0.01636, 0.6365, 0.03187, 0.6139, 0.01636, 0.6249, 0.007012, 0.6365, 0.03187, 0.6249, 0.007012, 0.6365, 0.0, 0.6365, 0.03187, 0.348, 0.8711, 0.3569, 0.8609, 0.3652, 0.8917, 0.3569, 0.8609, 0.3686, 0.8553, 0.3652, 0.8917, 0.8826, 0.7546, 0.8356, 0.8236, 0.8298, 0.7939, 0.8585, 0.7429, 0.7668, 0.8034, 0.7914, 0.7174, 0.7929, 0.7334, 0.7914, 0.7174, 0.8138, 0.7254, 0.7929, 0.7334, 0.8152, 0.7259, 0.8264, 0.7299, 0.8197, 0.7459, 0.1281, 0.8426, 0.1033, 0.8515, 0.07114, 0.7777, 0.1061, 0.7652, 0.8826, 0.4269, 0.8585, 0.4386, 0.8298, 0.3877, 0.8356, 0.3579, 0.804, 0.3986, 0.7929, 0.4481, 0.7668, 0.3782, 0.7916, 0.3693, 0.4575, 0.8591, 0.4414, 0.8708, 0.3969, 0.7937, 0.4196, 0.7771, 0.7929, 0.4481, 0.7914, 0.4642, 0.7668, 0.3782, 0.7929, 0.4481, 0.8138, 0.4562, 0.7914, 0.4642, 0.8197, 0.4357, 0.8264, 0.4517, 0.8152, 0.4557, 0.4873, 0.7534, 0.5055, 0.8423, 0.48, 0.8491, 0.4514, 0.763, 0.5499, 0.7528, 0.5498, 0.8419, 0.53, 0.8398, 0.5219, 0.7498, 0.9688, 0.5292, 0.9724, 0.5292, 0.9773, 0.5907, 0.9737, 0.5907, 0.5219, 0.7498, 0.53, 0.8398, 0.5055, 0.8423, 0.4873, 0.7534, 0.7437, 0.3852, 0.7668, 0.3782, 0.7914, 0.4642, 0.7587, 0.4741, 0.4196, 0.7771, 0.4514, 0.763, 0.48, 0.8491, 0.4575, 0.8591, 0.7914, 0.7174, 0.7668, 0.8034, 0.7437, 0.7963, 0.7587, 0.7074, 0.8971, 0.6626, 0.9787, 0.5961, 0.9985, 0.5908, 0.9793, 0.7724, 0.1261, 0.7189, 0.08242, 0.6666, 0.09528, 0.6592, 0.1492, 0.7055, 0.8585, 0.7429, 0.8298, 0.7939, 0.8197, 0.7459, 0.8264, 0.7299, 0.8031, 0.4967, 0.7914, 0.4642, 0.8138, 0.4562, 0.8381, 0.4843, 0.7916, 0.8122, 0.804, 0.783, 0.8119, 0.8205, 0.8197, 0.4357, 0.8298, 0.3877, 0.8585, 0.4386, 0.8264, 0.4517, 0.804, 0.3986, 0.7916, 0.3693, 0.8119, 0.361, 0.9511, 0.9427, 0.9171, 0.9241, 0.9167, 0.8097, 0.9506, 0.7909, 0.9001, 0.8371, 0.9146, 0.9214, 0.9003, 0.8969, 0.8943, 0.8574, 0.9003, 0.8969, 0.8944, 0.8766, 0.9167, 0.8097, 0.9146, 0.9214, 0.9143, 0.8125, 0.9511, 0.9427, 0.9506, 0.7909, 0.9967, 0.7777, 0.9972, 0.9557, 0.7668, 0.8034, 0.7916, 0.8122, 0.7666, 0.8563, 0.7583, 0.8534, 0.8971, 0.6626, 0.8972, 0.7065, 0.8944, 0.6973, 0.8944, 0.6973, 0.8943, 0.6718, 0.8971, 0.6626, 0.9787, 0.5961, 0.8971, 0.6626, 0.9327, 0.6202, 0.8972, 0.7065, 0.9331, 0.7487, 0.9056, 0.7233, 0.262, 0.02546, 0.309, 0.07251, 0.1673, 0.1673, 0.2005, 0.0, 0.8971, 0.6626, 0.9053, 0.6457, 0.9327, 0.6202, 0.3813, 0.8552, 0.3923, 0.8617, 0.3952, 0.8752, 0.3652, 0.8917, 0.2413, 0.7308, 0.2183, 0.7352, 0.2401, 0.7308, 0.02546, 0.262, 0.0, 0.2005, 0.1673, 0.1673, 0.07251, 0.309, 0.2395, 0.9177, 0.2178, 0.9132, 0.2183, 0.7352, 0.1048, 0.902, 0.1476, 0.8655, 0.1487, 0.89, 0.1048, 0.9101, 0.1048, 0.9101, 0.1487, 0.89, 0.1493, 0.9104, 0.1048, 0.9169, 0.1048, 0.9169, 0.1493, 0.9104, 0.1493, 0.9295, 0.1048, 0.9232, 0.1493, 0.9295, 0.1489, 0.9498, 0.1048, 0.93, 0.1048, 0.9232, 0.1489, 0.9498, 0.1479, 0.9744, 0.1049, 0.9382, 0.1048, 0.93, 0.1479, 0.9744, 0.1286, 0.9862, 0.09854, 0.9421, 0.1049, 0.9382, 0.7666, 0.3252, 0.7916, 0.3693, 0.7668, 0.3782, 0.7583, 0.3281, 0.7583, 0.3281, 0.7668, 0.3782, 0.7437, 0.3852, 0.7506, 0.3305, 0.4908, 0.9107, 0.4414, 0.8708, 0.4575, 0.8591, 0.4961, 0.9068, 0.4961, 0.9068, 0.4575, 0.8591, 0.48, 0.8491, 0.5036, 0.9035, 0.48, 0.8491, 0.5055, 0.8423, 0.5121, 0.9012, 0.5036, 0.9035, 0.5055, 0.8423, 0.53, 0.8398, 0.5202, 0.9004, 0.5121, 0.9012, 0.53, 0.8398, 0.5498, 0.8419, 0.5268, 0.9011, 0.5202, 0.9004, 0.7437, 0.7963, 0.7668, 0.8034, 0.7583, 0.8534, 0.7506, 0.851, 0.1282, 0.8538, 0.1476, 0.8655, 0.1048, 0.902, 0.0984, 0.8981, 0.02013, 0.8716, 0.01396, 0.8778, 0.005497, 0.8697, 0.0157, 0.8594, 0.03696, 0.8682, 0.0282, 0.8682, 0.02905, 0.8538, 0.04352, 0.8538, 0.605, 0.06143, 0.6076, 0.04613, 0.6175, 0.04614, 0.6181, 0.06625, 0.04374, 0.9265, 0.03709, 0.9122, 0.04479, 0.9082, 0.05648, 0.92, 0.1001, 0.5814, 0.1012, 0.5746, 0.1154, 0.5767, 0.1136, 0.5879, 0.01396, 0.8778, 0.01064, 0.8859, 0.0, 0.8831, 0.005497, 0.8697, 0.0282, 0.8682, 0.02013, 0.8716, 0.0157, 0.8594, 0.02905, 0.8538, 0.005623, 0.9109, 0.01404, 0.9027, 0.02024, 0.9089, 0.01589, 0.9211, 4.439e-05, 0.8975, 0.01066, 0.8946, 0.01404, 0.9027, 0.005623, 0.9109, 0.02927, 0.9266, 0.02834, 0.9122, 0.03709, 0.9122, 0.04374, 0.9265, 0.04468, 0.8721, 0.03696, 0.8682, 0.04352, 0.8538, 0.05629, 0.8602, 0.1154, 0.5767, 0.1012, 0.5746, 0.1012, 0.5683, 0.1154, 0.5662, 0.01064, 0.8859, 0.01066, 0.8946, 4.439e-05, 0.8975, 0.0, 0.8831, 0.01589, 0.9211, 0.02024, 0.9089, 0.02834, 0.9122, 0.02927, 0.9266, 0.1154, 0.5662, 0.1012, 0.5683, 0.1001, 0.5615, 0.1135, 0.555, 0.103, 0.5879, 0.1129, 0.5879, 0.1154, 0.6032, 0.1024, 0.608, 0.6756, 0.3824, 0.7082, 0.3851, 0.676, 0.7193, 0.656, 0.7176, 0.3545, 0.7766, 0.3476, 0.7575, 0.3857, 0.7415, 0.3964, 0.7711, 0.8294, 0.6374, 0.8112, 0.6318, 0.8084, 0.5908, 0.8366, 0.5994, 0.3963, 0.8031, 0.3544, 0.7973, 0.3545, 0.7766, 0.3964, 0.7711, 0.5294, 0.7068, 0.4675, 0.3914, 0.5003, 0.3895, 0.5496, 0.7056, 0.8668, 0.5714, 0.8489, 0.5372, 0.8667, 0.5299, 0.8943, 0.5602, 0.9467, 0.5385, 0.9032, 0.533, 0.9031, 0.5123, 0.9466, 0.5065, 0.8489, 0.6443, 0.8294, 0.6374, 0.8366, 0.5994, 0.8668, 0.6101, 0.06762, 0.3371, 0.1001, 0.3345, 0.08183, 0.6575, 0.06185, 0.6591, 0.5836, 0.3831, 0.6082, 0.3813, 0.6145, 0.7169, 0.5994, 0.718, 0.2926, 0.3345, 0.3345, 0.6672, 0.3094, 0.671, 0.2772, 0.3368, 0.9031, 0.5123, 0.9, 0.4932, 0.9418, 0.4769, 0.9466, 0.5065, 0.8294, 0.5442, 0.8489, 0.5372, 0.8668, 0.5714, 0.8366, 0.5822, 0.2417, 0.675, 0.2094, 0.6748, 0.2157, 0.3392, 0.2355, 0.3393, 0.7082, 0.3851, 0.7333, 0.3888, 0.6915, 0.7215, 0.676, 0.7193, 0.9, 0.4932, 0.8943, 0.4786, 0.933, 0.4543, 0.9418, 0.4769, 0.5499, 0.786, 0.5622, 0.7564, 0.5843, 0.7712, 0.5761, 0.7912, 0.8381, 0.4843, 0.8138, 0.4562, 0.815, 0.4566, 0.7109, 0.818, 0.6987, 0.8476, 0.6765, 0.8328, 0.6848, 0.8128, 0.5622, 0.7564, 0.5848, 0.7338, 0.5996, 0.7559, 0.5843, 0.7712, 0.6412, 0.8564, 0.6464, 0.8825, 0.6144, 0.8825, 0.6196, 0.8564, 0.5622, 0.8476, 0.5499, 0.818, 0.5761, 0.8128, 0.5843, 0.8328, 0.7109, 0.786, 0.7109, 0.818, 0.6848, 0.8128, 0.6848, 0.7912, 0.5996, 0.8481, 0.5848, 0.8703, 0.5622, 0.8476, 0.5843, 0.8328, 0.5996, 0.7559, 0.5848, 0.7338, 0.6144, 0.7215, 0.6196, 0.7477, 0.6612, 0.8481, 0.676, 0.8703, 0.6464, 0.8825, 0.6412, 0.8564, 0.6196, 0.8564, 0.6144, 0.8825, 0.5848, 0.8703, 0.5996, 0.8481, 0.6412, 0.7477, 0.6464, 0.7215, 0.676, 0.7338, 0.6612, 0.7559, 0.6987, 0.8476, 0.676, 0.8703, 0.6612, 0.8481, 0.6765, 0.8328, 0.6765, 0.7712, 0.6987, 0.7564, 0.7109, 0.786, 0.6848, 0.7912, 0.6144, 0.7215, 0.6464, 0.7215, 0.6412, 0.7477, 0.6196, 0.7477, 0.5499, 0.818, 0.5499, 0.786, 0.5761, 0.7912, 0.5761, 0.8128, 0.6612, 0.7559, 0.676, 0.7338, 0.6987, 0.7564, 0.6765, 0.7712, 0.8138, 0.7254, 0.8381, 0.6973, 0.815, 0.7249, 0.07632, 0.8521, 0.1033, 0.8515, 0.0948, 0.8538, 0.1281, 0.8426, 0.1493, 0.826, 0.1361, 0.839, 0.9146, 0.9214, 0.9001, 0.8371, 0.9143, 0.8125, 0.9003, 0.8969, 0.8943, 0.8574, 0.9001, 0.8371, 0.9146, 0.9214, 0.9167, 0.8097, 0.9171, 0.9241, 0.8972, 0.7065, 0.8971, 0.6626, 0.9793, 0.7724, 0.9331, 0.7487, 0.8972, 0.7065, 0.9793, 0.7724, 0.9793, 0.7724, 1.0, 0.7777, 0.9991, 0.7777, 0.7916, 0.3693, 0.8125, 0.3582, 0.8119, 0.361, 0.8125, 0.8234, 0.7916, 0.8122, 0.8119, 0.8205, 0.8138, 0.7254, 0.7914, 0.7174, 0.8031, 0.6848, 0.8381, 0.6973])
me_bishop.use_remesh_preserve_volume = False
me_bishop.use_remesh_preserve_attributes = False
me_bishop.use_mirror_vertex_groups = False
me_bishop.update()

# ---- objects
ob_point = bpy.data.objects.new('Point', light_point)
ob_bishop = bpy.data.objects.new('Bishop', me_bishop)

# ---- transforms, parenting, visibility, modifiers, constraints
ob_point.location = (-1.639, -2.52, 2.328)
ob_point.lineart.crease_threshold = 0.0
ob_bishop.location = (0.0, 0.0, 0.0)
ob_bishop.lineart.crease_threshold = 0.0
_m = ob_bishop.modifiers.new('EdgeSplit', 'EDGE_SPLIT')
_m.use_edge_angle = False

# ---- collection membership
col_collection_1.objects.link(ob_point)
col_collection_1.objects.link(ob_bishop)

# ---- scene / render settings (as saved in the file)
scene.frame_start = 1; scene.frame_end = 250; scene.frame_set(0)
scene.render.engine = 'BLENDER_EEVEE_NEXT'
scene.render.image_settings.color_mode = 'RGB'
scene.render.image_settings.compression = 90
scene.render.resolution_percentage = 50
scene.render.dither_intensity = 0.0
scene.render.bake_margin = 2
scene.render.bake_bias = 0.0
scene.cycles.use_denoising = False
scene.cycles.samples = 10
scene.cycles.sampling_pattern = 'TABULATED_SOBOL'
scene.cycles.light_sampling_threshold = 0.0
scene.cycles.use_adaptive_sampling = False
scene.cycles.use_light_tree = False
scene.cycles.blur_glossy = 0.0
scene.cycles.volume_bounces = 1
scene.cycles.pixel_filter_type = 'GAUSSIAN'
scene.cycles.sample_clamp_indirect = 0.0
scene.view_settings.view_transform = 'Standard'
bpy.context.view_layer.update()

# ---- added for rendering (the .blend has no active camera): camera
cam_auto = bpy.data.cameras.new('AutoCamera')
cam_auto.lens = 50.0
cam_auto.sensor_width = 36.0
cam_auto.clip_end = 1000.0
ob_auto_camera = bpy.data.objects.new('AutoCamera', cam_auto)
scene.collection.objects.link(ob_auto_camera)
ob_auto_camera.location = (0.817293, -0.980752, 1.02883)
ob_auto_camera.rotation_euler = (1.09748, -7.21219e-08, 0.694738)
scene.camera = ob_auto_camera
bpy.context.view_layer.update()
